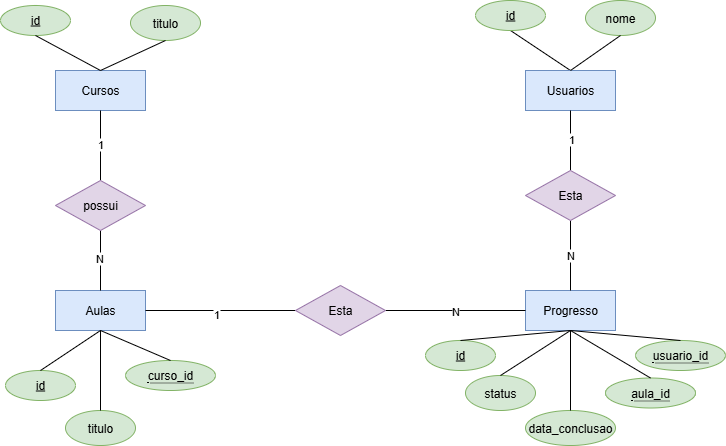

The diagram above was exported from draw.io. Its source (the exported page's mxGraphModel, read from the mxfile embedded in the PNG):
<mxGraphModel dx="992" dy="535" grid="1" gridSize="10" guides="1" tooltips="1" connect="1" arrows="1" fold="1" page="1" pageScale="1" pageWidth="827" pageHeight="1169" math="0" shadow="0">
  <root>
    <mxCell id="0" />
    <mxCell id="1" parent="0" />
    <mxCell id="3-GUSfPFY0RjBdbu94y8-10" style="rounded=0;orthogonalLoop=1;jettySize=auto;html=1;exitX=0.5;exitY=0;exitDx=0;exitDy=0;entryX=0.5;entryY=1;entryDx=0;entryDy=0;endArrow=none;endFill=0;" edge="1" parent="1" source="3-GUSfPFY0RjBdbu94y8-1" target="3-GUSfPFY0RjBdbu94y8-5">
      <mxGeometry relative="1" as="geometry" />
    </mxCell>
    <mxCell id="3-GUSfPFY0RjBdbu94y8-1" value="Usuarios" style="whiteSpace=wrap;html=1;align=center;fillColor=#dae8fc;strokeColor=#6c8ebf;" vertex="1" parent="1">
      <mxGeometry x="610" y="110" width="90" height="40" as="geometry" />
    </mxCell>
    <mxCell id="3-GUSfPFY0RjBdbu94y8-2" value="Cursos" style="whiteSpace=wrap;html=1;align=center;fillColor=#dae8fc;strokeColor=#6c8ebf;" vertex="1" parent="1">
      <mxGeometry x="140" y="110" width="90" height="40" as="geometry" />
    </mxCell>
    <mxCell id="3-GUSfPFY0RjBdbu94y8-3" value="Aulas" style="whiteSpace=wrap;html=1;align=center;fillColor=#dae8fc;strokeColor=#6c8ebf;" vertex="1" parent="1">
      <mxGeometry x="140" y="330" width="90" height="40" as="geometry" />
    </mxCell>
    <mxCell id="3-GUSfPFY0RjBdbu94y8-4" value="Progresso" style="whiteSpace=wrap;html=1;align=center;fillColor=#dae8fc;strokeColor=#6c8ebf;" vertex="1" parent="1">
      <mxGeometry x="610" y="330" width="90" height="40" as="geometry" />
    </mxCell>
    <mxCell id="3-GUSfPFY0RjBdbu94y8-5" value="id" style="ellipse;whiteSpace=wrap;html=1;align=center;fontStyle=4;fillColor=#d5e8d4;strokeColor=#82b366;" vertex="1" parent="1">
      <mxGeometry x="560" y="40" width="70" height="30" as="geometry" />
    </mxCell>
    <mxCell id="3-GUSfPFY0RjBdbu94y8-6" value="nome" style="ellipse;whiteSpace=wrap;html=1;align=center;fillColor=#d5e8d4;strokeColor=#82b366;" vertex="1" parent="1">
      <mxGeometry x="670" y="40" width="70" height="35" as="geometry" />
    </mxCell>
    <mxCell id="3-GUSfPFY0RjBdbu94y8-8" value="id" style="ellipse;whiteSpace=wrap;html=1;align=center;fontStyle=4;fillColor=#d5e8d4;strokeColor=#82b366;" vertex="1" parent="1">
      <mxGeometry x="85" y="45" width="70" height="30" as="geometry" />
    </mxCell>
    <mxCell id="3-GUSfPFY0RjBdbu94y8-9" value="titulo" style="ellipse;whiteSpace=wrap;html=1;align=center;fillColor=#d5e8d4;strokeColor=#82b366;" vertex="1" parent="1">
      <mxGeometry x="215" y="45" width="70" height="35" as="geometry" />
    </mxCell>
    <mxCell id="3-GUSfPFY0RjBdbu94y8-11" style="rounded=0;orthogonalLoop=1;jettySize=auto;html=1;exitX=0.5;exitY=0;exitDx=0;exitDy=0;entryX=0.5;entryY=1;entryDx=0;entryDy=0;endArrow=none;endFill=0;" edge="1" parent="1" source="3-GUSfPFY0RjBdbu94y8-1" target="3-GUSfPFY0RjBdbu94y8-6">
      <mxGeometry relative="1" as="geometry" />
    </mxCell>
    <mxCell id="3-GUSfPFY0RjBdbu94y8-12" style="rounded=0;orthogonalLoop=1;jettySize=auto;html=1;exitX=0.5;exitY=0;exitDx=0;exitDy=0;entryX=0.5;entryY=1;entryDx=0;entryDy=0;endArrow=none;endFill=0;" edge="1" parent="1" source="3-GUSfPFY0RjBdbu94y8-2" target="3-GUSfPFY0RjBdbu94y8-8">
      <mxGeometry relative="1" as="geometry">
        <mxPoint x="-85" y="170" as="sourcePoint" />
        <mxPoint x="-25" y="120" as="targetPoint" />
      </mxGeometry>
    </mxCell>
    <mxCell id="3-GUSfPFY0RjBdbu94y8-13" style="rounded=0;orthogonalLoop=1;jettySize=auto;html=1;exitX=0.5;exitY=0;exitDx=0;exitDy=0;entryX=0.5;entryY=1;entryDx=0;entryDy=0;endArrow=none;endFill=0;" edge="1" parent="1" source="3-GUSfPFY0RjBdbu94y8-2" target="3-GUSfPFY0RjBdbu94y8-9">
      <mxGeometry relative="1" as="geometry">
        <mxPoint x="-85" y="170" as="sourcePoint" />
        <mxPoint x="-25" y="120" as="targetPoint" />
      </mxGeometry>
    </mxCell>
    <mxCell id="3-GUSfPFY0RjBdbu94y8-15" value="id" style="ellipse;whiteSpace=wrap;html=1;align=center;fontStyle=4;fillColor=#d5e8d4;strokeColor=#82b366;" vertex="1" parent="1">
      <mxGeometry x="90" y="410" width="70" height="30" as="geometry" />
    </mxCell>
    <mxCell id="3-GUSfPFY0RjBdbu94y8-16" value="titulo" style="ellipse;whiteSpace=wrap;html=1;align=center;fillColor=#d5e8d4;strokeColor=#82b366;" vertex="1" parent="1">
      <mxGeometry x="150" y="450" width="70" height="35" as="geometry" />
    </mxCell>
    <mxCell id="3-GUSfPFY0RjBdbu94y8-17" value="&lt;span style=&quot;border-bottom: 1px dotted&quot;&gt;curso_id&lt;/span&gt;" style="ellipse;whiteSpace=wrap;html=1;align=center;fillColor=#d5e8d4;strokeColor=#82b366;" vertex="1" parent="1">
      <mxGeometry x="210" y="400" width="90" height="30" as="geometry" />
    </mxCell>
    <mxCell id="3-GUSfPFY0RjBdbu94y8-18" style="rounded=0;orthogonalLoop=1;jettySize=auto;html=1;exitX=0.5;exitY=0;exitDx=0;exitDy=0;entryX=0.5;entryY=1;entryDx=0;entryDy=0;endArrow=none;endFill=0;" edge="1" parent="1" source="3-GUSfPFY0RjBdbu94y8-17" target="3-GUSfPFY0RjBdbu94y8-3">
      <mxGeometry relative="1" as="geometry">
        <mxPoint x="400" y="310" as="sourcePoint" />
        <mxPoint x="460" y="260" as="targetPoint" />
      </mxGeometry>
    </mxCell>
    <mxCell id="3-GUSfPFY0RjBdbu94y8-19" style="rounded=0;orthogonalLoop=1;jettySize=auto;html=1;exitX=0.5;exitY=0;exitDx=0;exitDy=0;entryX=0.5;entryY=1;entryDx=0;entryDy=0;endArrow=none;endFill=0;" edge="1" parent="1" source="3-GUSfPFY0RjBdbu94y8-16" target="3-GUSfPFY0RjBdbu94y8-3">
      <mxGeometry relative="1" as="geometry">
        <mxPoint x="400" y="310" as="sourcePoint" />
        <mxPoint x="460" y="260" as="targetPoint" />
      </mxGeometry>
    </mxCell>
    <mxCell id="3-GUSfPFY0RjBdbu94y8-20" style="rounded=0;orthogonalLoop=1;jettySize=auto;html=1;exitX=0.5;exitY=0;exitDx=0;exitDy=0;entryX=0.5;entryY=1;entryDx=0;entryDy=0;endArrow=none;endFill=0;" edge="1" parent="1" source="3-GUSfPFY0RjBdbu94y8-15" target="3-GUSfPFY0RjBdbu94y8-3">
      <mxGeometry relative="1" as="geometry">
        <mxPoint x="400" y="310" as="sourcePoint" />
        <mxPoint x="460" y="260" as="targetPoint" />
      </mxGeometry>
    </mxCell>
    <mxCell id="3-GUSfPFY0RjBdbu94y8-21" value="id" style="ellipse;whiteSpace=wrap;html=1;align=center;fontStyle=4;fillColor=#d5e8d4;strokeColor=#82b366;" vertex="1" parent="1">
      <mxGeometry x="510" y="380" width="70" height="30" as="geometry" />
    </mxCell>
    <mxCell id="3-GUSfPFY0RjBdbu94y8-22" value="status" style="ellipse;whiteSpace=wrap;html=1;align=center;fillColor=#d5e8d4;strokeColor=#82b366;" vertex="1" parent="1">
      <mxGeometry x="550" y="415" width="70" height="35" as="geometry" />
    </mxCell>
    <mxCell id="3-GUSfPFY0RjBdbu94y8-25" value="data_conclusao" style="ellipse;whiteSpace=wrap;html=1;align=center;fillColor=#d5e8d4;strokeColor=#82b366;" vertex="1" parent="1">
      <mxGeometry x="610" y="450" width="90" height="35" as="geometry" />
    </mxCell>
    <mxCell id="3-GUSfPFY0RjBdbu94y8-26" value="&lt;span style=&quot;border-bottom: 1px dotted&quot;&gt;usuario_id&lt;/span&gt;" style="ellipse;whiteSpace=wrap;html=1;align=center;fillColor=#d5e8d4;strokeColor=#82b366;" vertex="1" parent="1">
      <mxGeometry x="720" y="380" width="90" height="30" as="geometry" />
    </mxCell>
    <mxCell id="3-GUSfPFY0RjBdbu94y8-27" value="&lt;span style=&quot;border-bottom: 1px dotted&quot;&gt;aula_id&lt;/span&gt;" style="ellipse;whiteSpace=wrap;html=1;align=center;fillColor=#d5e8d4;strokeColor=#82b366;" vertex="1" parent="1">
      <mxGeometry x="690" y="417.5" width="90" height="30" as="geometry" />
    </mxCell>
    <mxCell id="3-GUSfPFY0RjBdbu94y8-29" style="rounded=0;orthogonalLoop=1;jettySize=auto;html=1;exitX=0.5;exitY=0;exitDx=0;exitDy=0;entryX=0.5;entryY=1;entryDx=0;entryDy=0;endArrow=none;endFill=0;" edge="1" parent="1" source="3-GUSfPFY0RjBdbu94y8-25" target="3-GUSfPFY0RjBdbu94y8-4">
      <mxGeometry relative="1" as="geometry">
        <mxPoint x="430" y="610" as="sourcePoint" />
        <mxPoint x="430" y="530" as="targetPoint" />
      </mxGeometry>
    </mxCell>
    <mxCell id="3-GUSfPFY0RjBdbu94y8-30" style="rounded=0;orthogonalLoop=1;jettySize=auto;html=1;exitX=0.5;exitY=0;exitDx=0;exitDy=0;entryX=0.5;entryY=1;entryDx=0;entryDy=0;endArrow=none;endFill=0;" edge="1" parent="1" source="3-GUSfPFY0RjBdbu94y8-27" target="3-GUSfPFY0RjBdbu94y8-4">
      <mxGeometry relative="1" as="geometry">
        <mxPoint x="430" y="610" as="sourcePoint" />
        <mxPoint x="430" y="530" as="targetPoint" />
      </mxGeometry>
    </mxCell>
    <mxCell id="3-GUSfPFY0RjBdbu94y8-33" style="rounded=0;orthogonalLoop=1;jettySize=auto;html=1;exitX=0.5;exitY=0;exitDx=0;exitDy=0;entryX=0.5;entryY=1;entryDx=0;entryDy=0;endArrow=none;endFill=0;" edge="1" parent="1" source="3-GUSfPFY0RjBdbu94y8-26" target="3-GUSfPFY0RjBdbu94y8-4">
      <mxGeometry relative="1" as="geometry">
        <mxPoint x="430" y="610" as="sourcePoint" />
        <mxPoint x="430" y="530" as="targetPoint" />
      </mxGeometry>
    </mxCell>
    <mxCell id="3-GUSfPFY0RjBdbu94y8-34" style="rounded=0;orthogonalLoop=1;jettySize=auto;html=1;exitX=0.5;exitY=0;exitDx=0;exitDy=0;entryX=0.5;entryY=1;entryDx=0;entryDy=0;endArrow=none;endFill=0;" edge="1" parent="1" source="3-GUSfPFY0RjBdbu94y8-22" target="3-GUSfPFY0RjBdbu94y8-4">
      <mxGeometry relative="1" as="geometry">
        <mxPoint x="430" y="610" as="sourcePoint" />
        <mxPoint x="430" y="530" as="targetPoint" />
      </mxGeometry>
    </mxCell>
    <mxCell id="3-GUSfPFY0RjBdbu94y8-35" style="rounded=0;orthogonalLoop=1;jettySize=auto;html=1;exitX=0.5;exitY=0;exitDx=0;exitDy=0;entryX=0.5;entryY=1;entryDx=0;entryDy=0;endArrow=none;endFill=0;" edge="1" parent="1" source="3-GUSfPFY0RjBdbu94y8-21" target="3-GUSfPFY0RjBdbu94y8-4">
      <mxGeometry relative="1" as="geometry">
        <mxPoint x="430" y="610" as="sourcePoint" />
        <mxPoint x="430" y="530" as="targetPoint" />
      </mxGeometry>
    </mxCell>
    <mxCell id="3-GUSfPFY0RjBdbu94y8-36" style="rounded=0;orthogonalLoop=1;jettySize=auto;html=1;exitX=0.5;exitY=0;exitDx=0;exitDy=0;entryX=0.5;entryY=1;entryDx=0;entryDy=0;endArrow=none;endFill=0;" edge="1" parent="1" source="3-GUSfPFY0RjBdbu94y8-47" target="3-GUSfPFY0RjBdbu94y8-1">
      <mxGeometry relative="1" as="geometry">
        <mxPoint x="460" y="310" as="sourcePoint" />
        <mxPoint x="460" y="230" as="targetPoint" />
      </mxGeometry>
    </mxCell>
    <mxCell id="3-GUSfPFY0RjBdbu94y8-49" value="1" style="edgeLabel;html=1;align=center;verticalAlign=middle;resizable=0;points=[];" vertex="1" connectable="0" parent="3-GUSfPFY0RjBdbu94y8-36">
      <mxGeometry x="0.0492" y="-1" relative="1" as="geometry">
        <mxPoint as="offset" />
      </mxGeometry>
    </mxCell>
    <mxCell id="3-GUSfPFY0RjBdbu94y8-37" style="rounded=0;orthogonalLoop=1;jettySize=auto;html=1;exitX=0;exitY=0.5;exitDx=0;exitDy=0;entryX=1;entryY=0.5;entryDx=0;entryDy=0;endArrow=none;endFill=0;" edge="1" parent="1" source="3-GUSfPFY0RjBdbu94y8-43" target="3-GUSfPFY0RjBdbu94y8-3">
      <mxGeometry relative="1" as="geometry">
        <mxPoint x="400" y="380" as="sourcePoint" />
        <mxPoint x="400" y="300" as="targetPoint" />
      </mxGeometry>
    </mxCell>
    <mxCell id="3-GUSfPFY0RjBdbu94y8-51" value="1" style="edgeLabel;html=1;align=center;verticalAlign=middle;resizable=0;points=[];" vertex="1" connectable="0" parent="3-GUSfPFY0RjBdbu94y8-37">
      <mxGeometry x="0.054" y="4" relative="1" as="geometry">
        <mxPoint as="offset" />
      </mxGeometry>
    </mxCell>
    <mxCell id="3-GUSfPFY0RjBdbu94y8-38" style="rounded=0;orthogonalLoop=1;jettySize=auto;html=1;exitX=0.5;exitY=0;exitDx=0;exitDy=0;entryX=0.5;entryY=1;entryDx=0;entryDy=0;endArrow=none;endFill=0;" edge="1" parent="1" source="3-GUSfPFY0RjBdbu94y8-39" target="3-GUSfPFY0RjBdbu94y8-2">
      <mxGeometry relative="1" as="geometry">
        <mxPoint x="490" y="320" as="sourcePoint" />
        <mxPoint x="490" y="240" as="targetPoint" />
      </mxGeometry>
    </mxCell>
    <mxCell id="3-GUSfPFY0RjBdbu94y8-41" value="1" style="edgeLabel;html=1;align=center;verticalAlign=middle;resizable=0;points=[];" vertex="1" connectable="0" parent="3-GUSfPFY0RjBdbu94y8-38">
      <mxGeometry x="0.0218" relative="1" as="geometry">
        <mxPoint as="offset" />
      </mxGeometry>
    </mxCell>
    <mxCell id="3-GUSfPFY0RjBdbu94y8-40" value="" style="rounded=0;orthogonalLoop=1;jettySize=auto;html=1;exitX=0.5;exitY=0;exitDx=0;exitDy=0;entryX=0.5;entryY=1;entryDx=0;entryDy=0;endArrow=none;endFill=0;" edge="1" parent="1" source="3-GUSfPFY0RjBdbu94y8-3" target="3-GUSfPFY0RjBdbu94y8-39">
      <mxGeometry relative="1" as="geometry">
        <mxPoint x="185" y="330" as="sourcePoint" />
        <mxPoint x="190" y="150" as="targetPoint" />
      </mxGeometry>
    </mxCell>
    <mxCell id="3-GUSfPFY0RjBdbu94y8-42" value="N" style="edgeLabel;html=1;align=center;verticalAlign=middle;resizable=0;points=[];" vertex="1" connectable="0" parent="3-GUSfPFY0RjBdbu94y8-40">
      <mxGeometry x="0.081" y="1" relative="1" as="geometry">
        <mxPoint as="offset" />
      </mxGeometry>
    </mxCell>
    <mxCell id="3-GUSfPFY0RjBdbu94y8-39" value="possui" style="shape=rhombus;perimeter=rhombusPerimeter;whiteSpace=wrap;html=1;align=center;fillColor=#e1d5e7;strokeColor=#9673a6;" vertex="1" parent="1">
      <mxGeometry x="140" y="220" width="90" height="50" as="geometry" />
    </mxCell>
    <mxCell id="3-GUSfPFY0RjBdbu94y8-44" value="" style="rounded=0;orthogonalLoop=1;jettySize=auto;html=1;exitX=0;exitY=0.5;exitDx=0;exitDy=0;entryX=1;entryY=0.5;entryDx=0;entryDy=0;endArrow=none;endFill=0;" edge="1" parent="1" source="3-GUSfPFY0RjBdbu94y8-4" target="3-GUSfPFY0RjBdbu94y8-43">
      <mxGeometry relative="1" as="geometry">
        <mxPoint x="610" y="350" as="sourcePoint" />
        <mxPoint x="230" y="350" as="targetPoint" />
      </mxGeometry>
    </mxCell>
    <mxCell id="3-GUSfPFY0RjBdbu94y8-52" value="N" style="edgeLabel;html=1;align=center;verticalAlign=middle;resizable=0;points=[];" vertex="1" connectable="0" parent="3-GUSfPFY0RjBdbu94y8-44">
      <mxGeometry x="0.0136" y="1" relative="1" as="geometry">
        <mxPoint as="offset" />
      </mxGeometry>
    </mxCell>
    <mxCell id="3-GUSfPFY0RjBdbu94y8-43" value="Esta" style="shape=rhombus;perimeter=rhombusPerimeter;whiteSpace=wrap;html=1;align=center;fillColor=#e1d5e7;strokeColor=#9673a6;" vertex="1" parent="1">
      <mxGeometry x="380" y="325" width="90" height="50" as="geometry" />
    </mxCell>
    <mxCell id="3-GUSfPFY0RjBdbu94y8-48" value="" style="rounded=0;orthogonalLoop=1;jettySize=auto;html=1;exitX=0.5;exitY=0;exitDx=0;exitDy=0;entryX=0.5;entryY=1;entryDx=0;entryDy=0;endArrow=none;endFill=0;" edge="1" parent="1" source="3-GUSfPFY0RjBdbu94y8-4" target="3-GUSfPFY0RjBdbu94y8-47">
      <mxGeometry relative="1" as="geometry">
        <mxPoint x="655" y="330" as="sourcePoint" />
        <mxPoint x="655" y="150" as="targetPoint" />
      </mxGeometry>
    </mxCell>
    <mxCell id="3-GUSfPFY0RjBdbu94y8-50" value="N" style="edgeLabel;html=1;align=center;verticalAlign=middle;resizable=0;points=[];" vertex="1" connectable="0" parent="3-GUSfPFY0RjBdbu94y8-48">
      <mxGeometry x="0.0082" relative="1" as="geometry">
        <mxPoint as="offset" />
      </mxGeometry>
    </mxCell>
    <mxCell id="3-GUSfPFY0RjBdbu94y8-47" value="Esta" style="shape=rhombus;perimeter=rhombusPerimeter;whiteSpace=wrap;html=1;align=center;fillColor=#e1d5e7;strokeColor=#9673a6;" vertex="1" parent="1">
      <mxGeometry x="610" y="210" width="90" height="50" as="geometry" />
    </mxCell>
  </root>
</mxGraphModel>